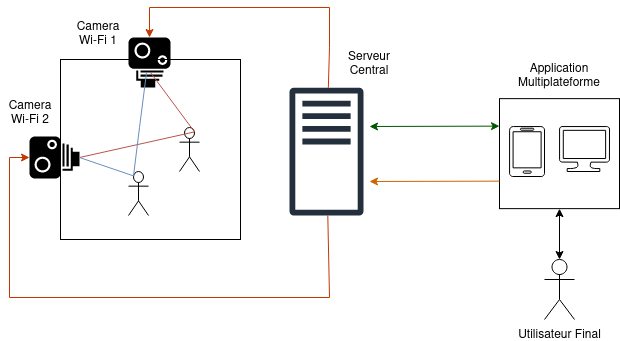

The diagram above was exported from draw.io. Its source (the exported page's mxGraphModel, read from the mxfile embedded in the PNG):
<mxGraphModel dx="1364" dy="790" grid="1" gridSize="10" guides="1" tooltips="1" connect="1" arrows="1" fold="1" page="1" pageScale="1" pageWidth="827" pageHeight="1169" math="0" shadow="0">
  <root>
    <mxCell id="0" />
    <mxCell id="1" parent="0" />
    <mxCell id="Kk7Is2hOlox2UjZae7VA-1" value="&lt;div&gt;Utilisateur Final&lt;/div&gt;" style="shape=umlActor;verticalLabelPosition=bottom;verticalAlign=top;html=1;outlineConnect=0;" parent="1" vertex="1">
      <mxGeometry x="645" y="492" width="30" height="60" as="geometry" />
    </mxCell>
    <mxCell id="Kk7Is2hOlox2UjZae7VA-2" value="" style="rounded=0;whiteSpace=wrap;html=1;" parent="1" vertex="1">
      <mxGeometry x="600" y="331.13" width="120" height="110" as="geometry" />
    </mxCell>
    <mxCell id="Kk7Is2hOlox2UjZae7VA-6" value="" style="whiteSpace=wrap;html=1;aspect=fixed;" parent="1" vertex="1">
      <mxGeometry x="161" y="292" width="180" height="180" as="geometry" />
    </mxCell>
    <mxCell id="Kk7Is2hOlox2UjZae7VA-7" value="" style="shape=mxgraph.signs.tech.camera_1;html=1;pointerEvents=1;fillColor=#000000;strokeColor=none;verticalLabelPosition=bottom;verticalAlign=top;align=center;" parent="1" vertex="1">
      <mxGeometry x="130" y="369" width="50" height="42" as="geometry" />
    </mxCell>
    <mxCell id="Kk7Is2hOlox2UjZae7VA-8" value="" style="shape=mxgraph.signs.tech.camera_1;html=1;pointerEvents=1;fillColor=#000000;strokeColor=none;verticalLabelPosition=bottom;verticalAlign=top;align=center;direction=south;" parent="1" vertex="1">
      <mxGeometry x="229" y="270" width="42" height="50" as="geometry" />
    </mxCell>
    <mxCell id="Kk7Is2hOlox2UjZae7VA-9" value="" style="sketch=0;outlineConnect=0;fontColor=#232F3E;gradientColor=none;fillColor=#232F3D;strokeColor=none;dashed=0;verticalLabelPosition=bottom;verticalAlign=top;align=center;html=1;fontSize=12;fontStyle=0;aspect=fixed;pointerEvents=1;shape=mxgraph.aws4.traditional_server;" parent="1" vertex="1">
      <mxGeometry x="390" y="320" width="74" height="128.27" as="geometry" />
    </mxCell>
    <mxCell id="Kk7Is2hOlox2UjZae7VA-10" value="" style="verticalLabelPosition=bottom;html=1;verticalAlign=top;align=center;shape=mxgraph.azure.mobile;pointerEvents=1;" parent="1" vertex="1">
      <mxGeometry x="610" y="359" width="35" height="50" as="geometry" />
    </mxCell>
    <mxCell id="Kk7Is2hOlox2UjZae7VA-11" value="" style="verticalLabelPosition=bottom;html=1;verticalAlign=top;align=center;shape=mxgraph.azure.computer;pointerEvents=1;" parent="1" vertex="1">
      <mxGeometry x="660" y="359" width="50" height="45" as="geometry" />
    </mxCell>
    <mxCell id="Kk7Is2hOlox2UjZae7VA-12" value="" style="endArrow=classic;html=1;rounded=0;entryX=0;entryY=0.5;entryDx=0;entryDy=0;fillColor=#fa6800;strokeColor=#C73500;entryPerimeter=0;" parent="1" source="Kk7Is2hOlox2UjZae7VA-9" target="Kk7Is2hOlox2UjZae7VA-7" edge="1">
      <mxGeometry width="50" height="50" relative="1" as="geometry">
        <mxPoint x="400" y="570" as="sourcePoint" />
        <mxPoint x="100" y="420" as="targetPoint" />
        <Array as="points">
          <mxPoint x="430" y="530" />
          <mxPoint x="110" y="530" />
          <mxPoint x="110" y="390" />
        </Array>
      </mxGeometry>
    </mxCell>
    <mxCell id="Kk7Is2hOlox2UjZae7VA-13" value="" style="endArrow=classic;html=1;rounded=0;entryX=0;entryY=0.5;entryDx=0;entryDy=0;fillColor=#fa6800;strokeColor=#C73500;entryPerimeter=0;" parent="1" source="Kk7Is2hOlox2UjZae7VA-9" target="Kk7Is2hOlox2UjZae7VA-8" edge="1">
      <mxGeometry width="50" height="50" relative="1" as="geometry">
        <mxPoint x="380" y="300" as="sourcePoint" />
        <mxPoint x="280" y="240" as="targetPoint" />
        <Array as="points">
          <mxPoint x="430" y="280" />
          <mxPoint x="430" y="240" />
          <mxPoint x="250" y="240" />
        </Array>
      </mxGeometry>
    </mxCell>
    <mxCell id="Kk7Is2hOlox2UjZae7VA-14" value="&lt;div&gt;&lt;br&gt;&lt;/div&gt;" style="shape=umlActor;verticalLabelPosition=bottom;verticalAlign=top;html=1;outlineConnect=0;" parent="1" vertex="1">
      <mxGeometry x="280" y="360" width="20" height="44" as="geometry" />
    </mxCell>
    <mxCell id="Kk7Is2hOlox2UjZae7VA-15" value="&lt;div&gt;&lt;br&gt;&lt;/div&gt;" style="shape=umlActor;verticalLabelPosition=bottom;verticalAlign=top;html=1;outlineConnect=0;" parent="1" vertex="1">
      <mxGeometry x="229" y="404" width="20" height="44" as="geometry" />
    </mxCell>
    <mxCell id="Kk7Is2hOlox2UjZae7VA-16" value="" style="endArrow=none;html=1;rounded=0;fillColor=#f8cecc;strokeColor=#b85450;entryX=0.7;entryY=0.476;entryDx=0;entryDy=0;entryPerimeter=0;exitX=0.75;exitY=0.1;exitDx=0;exitDy=0;exitPerimeter=0;" parent="1" source="Kk7Is2hOlox2UjZae7VA-14" target="Kk7Is2hOlox2UjZae7VA-8" edge="1">
      <mxGeometry width="50" height="50" relative="1" as="geometry">
        <mxPoint x="240" y="390" as="sourcePoint" />
        <mxPoint x="290" y="340" as="targetPoint" />
      </mxGeometry>
    </mxCell>
    <mxCell id="Kk7Is2hOlox2UjZae7VA-17" value="" style="endArrow=none;html=1;rounded=0;fillColor=#f8cecc;strokeColor=#b85450;entryX=0.75;entryY=0.1;entryDx=0;entryDy=0;entryPerimeter=0;exitX=1;exitY=0.5;exitDx=0;exitDy=0;exitPerimeter=0;" parent="1" source="Kk7Is2hOlox2UjZae7VA-7" target="Kk7Is2hOlox2UjZae7VA-14" edge="1">
      <mxGeometry width="50" height="50" relative="1" as="geometry">
        <mxPoint x="200" y="430" as="sourcePoint" />
        <mxPoint x="250" y="380" as="targetPoint" />
      </mxGeometry>
    </mxCell>
    <mxCell id="Kk7Is2hOlox2UjZae7VA-18" value="" style="endArrow=none;html=1;rounded=0;entryX=0.25;entryY=0.1;entryDx=0;entryDy=0;entryPerimeter=0;exitX=1;exitY=0.5;exitDx=0;exitDy=0;exitPerimeter=0;fillColor=#dae8fc;strokeColor=#6c8ebf;" parent="1" source="Kk7Is2hOlox2UjZae7VA-7" target="Kk7Is2hOlox2UjZae7VA-15" edge="1">
      <mxGeometry width="50" height="50" relative="1" as="geometry">
        <mxPoint x="170" y="460" as="sourcePoint" />
        <mxPoint x="220" y="410" as="targetPoint" />
      </mxGeometry>
    </mxCell>
    <mxCell id="Kk7Is2hOlox2UjZae7VA-19" value="" style="endArrow=none;html=1;rounded=0;entryX=0.7;entryY=0.571;entryDx=0;entryDy=0;entryPerimeter=0;exitX=0.25;exitY=0.1;exitDx=0;exitDy=0;exitPerimeter=0;fillColor=#dae8fc;strokeColor=#6c8ebf;" parent="1" source="Kk7Is2hOlox2UjZae7VA-15" target="Kk7Is2hOlox2UjZae7VA-8" edge="1">
      <mxGeometry width="50" height="50" relative="1" as="geometry">
        <mxPoint x="190" y="420" as="sourcePoint" />
        <mxPoint x="240" y="370" as="targetPoint" />
        <Array as="points">
          <mxPoint x="240" y="360" />
        </Array>
      </mxGeometry>
    </mxCell>
    <mxCell id="Kk7Is2hOlox2UjZae7VA-21" value="" style="endArrow=classic;startArrow=classic;html=1;rounded=0;entryX=0;entryY=0.25;entryDx=0;entryDy=0;fillColor=#008a00;strokeColor=#005700;" parent="1" target="Kk7Is2hOlox2UjZae7VA-2" edge="1">
      <mxGeometry width="50" height="50" relative="1" as="geometry">
        <mxPoint x="470" y="359" as="sourcePoint" />
        <mxPoint x="540" y="460" as="targetPoint" />
      </mxGeometry>
    </mxCell>
    <mxCell id="Kk7Is2hOlox2UjZae7VA-22" value="" style="endArrow=classic;startArrow=classic;html=1;rounded=0;entryX=0.5;entryY=1;entryDx=0;entryDy=0;exitX=0.5;exitY=0;exitDx=0;exitDy=0;exitPerimeter=0;" parent="1" source="Kk7Is2hOlox2UjZae7VA-1" target="Kk7Is2hOlox2UjZae7VA-2" edge="1">
      <mxGeometry width="50" height="50" relative="1" as="geometry">
        <mxPoint x="630" y="552" as="sourcePoint" />
        <mxPoint x="680" y="502" as="targetPoint" />
      </mxGeometry>
    </mxCell>
    <mxCell id="Kk7Is2hOlox2UjZae7VA-27" value="&lt;div&gt;Application&lt;/div&gt;&lt;div&gt;Multiplateforme&lt;br&gt;&lt;/div&gt;" style="text;html=1;strokeColor=none;fillColor=none;align=center;verticalAlign=middle;whiteSpace=wrap;rounded=0;" parent="1" vertex="1">
      <mxGeometry x="620" y="292" width="80" height="30" as="geometry" />
    </mxCell>
    <mxCell id="Kk7Is2hOlox2UjZae7VA-28" value="&lt;div&gt;Serveur&lt;/div&gt;&lt;div&gt;Central&lt;br&gt;&lt;/div&gt;" style="text;html=1;strokeColor=none;fillColor=none;align=center;verticalAlign=middle;whiteSpace=wrap;rounded=0;" parent="1" vertex="1">
      <mxGeometry x="440" y="280" width="60" height="30" as="geometry" />
    </mxCell>
    <mxCell id="Kk7Is2hOlox2UjZae7VA-29" value="Camera Wi-Fi 1" style="text;html=1;strokeColor=none;fillColor=none;align=center;verticalAlign=middle;whiteSpace=wrap;rounded=0;" parent="1" vertex="1">
      <mxGeometry x="169" y="250" width="60" height="30" as="geometry" />
    </mxCell>
    <mxCell id="Kk7Is2hOlox2UjZae7VA-30" value="&lt;div&gt;Camera&lt;/div&gt;&lt;div&gt;Wi-Fi 2&lt;br&gt;&lt;/div&gt;" style="text;html=1;strokeColor=none;fillColor=none;align=center;verticalAlign=middle;whiteSpace=wrap;rounded=0;" parent="1" vertex="1">
      <mxGeometry x="101" y="329" width="60" height="30" as="geometry" />
    </mxCell>
    <mxCell id="zY5T5P7pc_aE0PcqP7O3-1" value="" style="endArrow=classic;html=1;rounded=0;exitX=0;exitY=0.75;exitDx=0;exitDy=0;fillColor=#ffe6cc;strokeColor=#CC6600;" edge="1" parent="1" source="Kk7Is2hOlox2UjZae7VA-2">
      <mxGeometry width="50" height="50" relative="1" as="geometry">
        <mxPoint x="490" y="640" as="sourcePoint" />
        <mxPoint x="470" y="414" as="targetPoint" />
      </mxGeometry>
    </mxCell>
  </root>
</mxGraphModel>